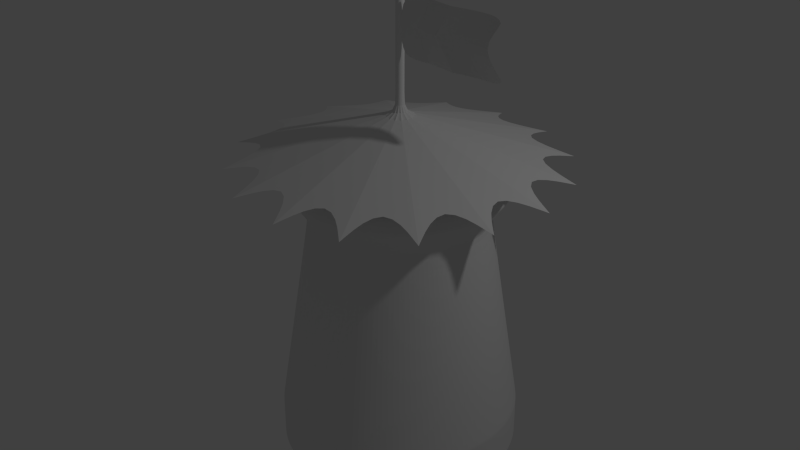# Source: tower.blend  (saved by Blender 2.76.0; exported with 4.5.12 LTS)
import bpy
from mathutils import Matrix  # noqa: F401  (used for matrix-valued properties, if any)

bpy.ops.wm.read_factory_settings(use_empty=True)
scene = bpy.context.scene
scene.name = 'Scene'

# ---- collections
col_collection_1 = bpy.data.collections.new('Collection 1'); scene.collection.children.link(col_collection_1)

# ---- world
world_world = bpy.data.worlds.new('World'); scene.world = world_world
world_world.color = (0.05088, 0.05088, 0.05088)
world_world.use_sun_shadow = False
world_world.sun_shadow_jitter_overblur = 0.0
world_world.cycles.sampling_method = 'MANUAL'
world_world.cycles.sample_map_resolution = 256

# ---- cameras
cam_camera = bpy.data.cameras.new('Camera')
cam_camera.clip_end = 100.0
cam_camera.lens = 35.0
cam_camera.sensor_width = 32.0
cam_camera.sensor_height = 18.0
cam_camera.ortho_scale = 7.314
cam_camera.dof.focus_distance = 0.0
cam_camera.dof.aperture_fstop = 128.0

# ---- lights
light_lamp = bpy.data.lights.new('Lamp', 'POINT')
light_lamp.transmission_factor = 0.0
light_lamp.cutoff_distance = 30.0
light_lamp.energy = 100.0
light_lamp.shadow_buffer_clip_start = 1.001
light_lamp.shadow_soft_size = 0.1
light_lamp.shadow_maximum_resolution = 0.006
light_lamp.use_absolute_resolution = True
light_lamp.cycles.use_multiple_importance_sampling = False

# ---- meshes
me_circle = bpy.data.meshes.new('Circle')
me_circle.from_pydata([(-3.469e-08, 0.8902, 2.279), (-0.1737, 0.8731, 2.279), (-0.3407, 0.8224, 2.279), (-0.4946, 0.7402, 2.279), (-0.6295, 0.6295, 2.279), (-0.7402, 0.4946, 2.279), (-0.8224, 0.3407, 2.279), (-0.8731, 0.1737, 2.279), (-0.8902, 9.22e-08, 2.279), (-0.8731, -0.1737, 2.279), (-0.8224, -0.3407, 2.279), (-0.7402, -0.4946, 2.279), (-0.6295, -0.6295, 2.279), (-0.4946, -0.7402, 2.279), (-0.3407, -0.8224, 2.279), (-0.1737, -0.8731, 2.279), (2.554e-07, -0.8902, 2.279), (0.1737, -0.8731, 2.279), (0.3407, -0.8224, 2.279), (0.4946, -0.7402, 2.279), (0.6295, -0.6295, 2.279), (0.7402, -0.4946, 2.279), (0.8224, -0.3407, 2.279), (0.8731, -0.1737, 2.279), (0.8902, 8.846e-07, 2.279), (0.8731, 0.1737, 2.279), (0.8224, 0.3407, 2.279), (0.7402, 0.4946, 2.279), (0.6295, 0.6295, 2.279), (0.4946, 0.7402, 2.279), (0.3407, 0.8224, 2.279), (0.1737, 0.8731, 2.279), (0.1434, 0.7207, 2.052), (0.2812, 0.6789, 2.052), (0.4083, 0.611, 2.052), (0.5196, 0.5196, 2.052), (0.611, 0.4083, 2.052), (0.6789, 0.2812, 2.052), (0.7207, 0.1434, 2.052), (0.7348, 7.874e-07, 2.052), (0.7207, -0.1434, 2.052), (0.6789, -0.2812, 2.052), (0.611, -0.4083, 2.052), (0.5196, -0.5196, 2.052), (0.4083, -0.611, 2.052), (0.2812, -0.6789, 2.052), (0.1434, -0.7207, 2.052), (1.886e-07, -0.7348, 2.052), (-0.1434, -0.7207, 2.052), (-0.2812, -0.6789, 2.052), (-0.4083, -0.611, 2.052), (-0.5196, -0.5196, 2.052), (-0.611, -0.4083, 2.052), (-0.6789, -0.2812, 2.052), (-0.7207, -0.1434, 2.052), (-0.7348, 1.333e-07, 2.052), (-0.7207, 0.1434, 2.052), (-0.6789, 0.2812, 2.052), (-0.611, 0.4083, 2.052), (-0.5196, 0.5196, 2.052), (-0.4083, 0.611, 2.052), (-0.2812, 0.6789, 2.052), (-0.1434, 0.7207, 2.052), (-5.082e-08, 0.7348, 2.052), (0.0, 1.0, 0.325), (-0.1951, 0.9808, 0.325), (-0.3827, 0.9239, 0.325), (-0.5556, 0.8315, 0.325), (-0.7071, 0.7071, 0.325), (-0.8315, 0.5556, 0.325), (-0.9239, 0.3827, 0.325), (-0.9808, 0.1951, 0.325), (-1.0, 7.55e-08, 0.325), (-0.9808, -0.1951, 0.325), (-0.9239, -0.3827, 0.325), (-0.8315, -0.5556, 0.325), (-0.7071, -0.7071, 0.325), (-0.5556, -0.8315, 0.325), (-0.3827, -0.9239, 0.325), (-0.1951, -0.9808, 0.325), (3.258e-07, -1.0, 0.325), (0.1951, -0.9808, 0.325), (0.3827, -0.9239, 0.325), (0.5556, -0.8315, 0.325), (0.7071, -0.7071, 0.325), (0.8315, -0.5556, 0.325), (0.9239, -0.3827, 0.325), (0.9808, -0.1951, 0.325), (1.0, 9.656e-07, 0.325), (0.9808, 0.1951, 0.325), (0.9239, 0.3827, 0.325), (0.8315, 0.5556, 0.325), (0.7071, 0.7071, 0.325), (0.5556, 0.8315, 0.325), (0.3827, 0.9239, 0.325), (0.1951, 0.9808, 0.325), (0.1951, 0.9808, 0.0), (0.3827, 0.9239, 0.0), (0.5556, 0.8315, 0.0), (0.7071, 0.7071, 0.0), (0.8315, 0.5556, 0.0), (0.9239, 0.3827, 0.0), (0.9808, 0.1951, 0.0), (1.0, 9.656e-07, 0.0), (0.9808, -0.1951, 0.0), (0.9239, -0.3827, 0.0), (0.8315, -0.5556, 0.0), (0.7071, -0.7071, 0.0), (0.5556, -0.8315, 0.0), (0.3827, -0.9239, 0.0), (0.1951, -0.9808, 0.0), (3.258e-07, -1.0, 0.0), (-0.1951, -0.9808, 0.0), (-0.3827, -0.9239, 0.0), (-0.5556, -0.8315, 0.0), (-0.7071, -0.7071, 0.0), (-0.8315, -0.5556, 0.0), (-0.9239, -0.3827, 0.0), (-0.9808, -0.1951, 0.0), (-1.0, 7.55e-08, 0.0), (-0.9808, 0.1951, 0.0), (-0.9239, 0.3827, 0.0), (-0.8315, 0.5556, 0.0), (-0.7071, 0.7071, 0.0), (-0.5556, 0.8315, 0.0), (-0.3827, 0.9239, 0.0), (-0.1951, 0.9808, 0.0), (0.0, 1.0, 0.0), (0.1892, 0.9518, 2.578), (0.526, 1.27, 2.459), (0.539, 0.8069, 2.578), (0.972, 0.972, 2.459), (0.8067, 0.5392, 2.578), (1.27, 0.5261, 2.459), (0.9516, 0.1894, 2.578), (1.375, 1.181e-06, 2.459), (0.9516, -0.1892, 2.578), (1.27, -0.526, 2.459), (0.8067, -0.539, 2.578), (0.972, -0.972, 2.459), (0.539, -0.8068, 2.578), (0.5261, -1.27, 2.459), (0.1892, -0.9516, 2.578), (4.403e-07, -1.375, 2.459), (-0.1894, -0.9516, 2.578), (-0.5261, -1.27, 2.459), (-0.5392, -0.8068, 2.578), (-0.972, -0.972, 2.459), (-0.8111, -0.5353, 2.58), (-1.27, -0.5261, 2.459), (-0.9519, -0.1892, 2.578), (-1.375, -4.211e-08, 2.459), (-0.9519, 0.1894, 2.578), (-1.27, 0.5261, 2.459), (-0.807, 0.5392, 2.578), (-0.972, 0.972, 2.459), (-0.5392, 0.8069, 2.578), (-0.5261, 1.27, 2.459), (-0.1894, 0.9518, 2.578), (-7.618e-09, 1.375, 2.459), (0.00659, 0.03313, 2.878), (0.01293, 0.03121, 2.878), (0.01877, 0.02809, 2.878), (0.02389, 0.02389, 2.878), (0.02809, 0.01877, 2.878), (0.03121, 0.01293, 2.878), (0.03313, 0.00659, 2.878), (0.03378, 2.722e-07, 2.878), (0.03313, -0.00659, 2.878), (0.03121, -0.01293, 2.878), (0.02809, -0.01877, 2.878), (0.02389, -0.02388, 2.878), (0.01877, -0.02809, 2.878), (0.01293, -0.03121, 2.878), (0.00659, -0.03313, 2.878), (-1.474e-07, -0.03378, 2.878), (-0.00659, -0.03313, 2.878), (-0.01293, -0.03121, 2.878), (-0.01877, -0.02809, 2.878), (-0.02389, -0.02388, 2.878), (-0.02809, -0.01877, 2.878), (-0.03121, -0.01293, 2.878), (-0.03313, -0.00659, 2.878), (-0.03378, 2.421e-07, 2.878), (-0.03313, 0.00659, 2.878), (-0.03121, 0.01293, 2.878), (-0.02809, 0.01877, 2.878), (-0.02389, 0.02389, 2.878), (-0.01877, 0.02809, 2.878), (-0.01293, 0.03121, 2.878), (-0.00659, 0.03313, 2.878), (-1.585e-07, 0.03378, 2.878), (0.00659, 0.03313, 3.832), (0.01293, 0.03121, 3.832), (0.01877, 0.02809, 3.832), (0.02389, 0.02389, 3.832), (0.02809, 0.01877, 3.832), (0.03121, 0.01293, 3.832), (0.03313, 0.00659, 3.832), (0.03378, 2.722e-07, 3.832), (0.03313, -0.00659, 3.832), (0.03121, -0.01293, 3.832), (0.02809, -0.01877, 3.832), (0.02389, -0.02388, 3.832), (0.01877, -0.02809, 3.832), (0.01293, -0.03121, 3.832), (0.00659, -0.03313, 3.832), (-1.474e-07, -0.03378, 3.832), (-0.00659, -0.03313, 3.832), (-0.01293, -0.03121, 3.832), (-0.01877, -0.02809, 3.832), (-0.02389, -0.02388, 3.832), (-0.02809, -0.01877, 3.832), (-0.03121, -0.01293, 3.832), (-0.03313, -0.00659, 3.832), (-0.03378, 2.421e-07, 3.832), (-0.03313, 0.00659, 3.832), (-0.03121, 0.01293, 3.832), (-0.02809, 0.01877, 3.832), (-0.02389, 0.02389, 3.832), (-0.01877, 0.02809, 3.832), (-0.01293, 0.03121, 3.832), (-0.00659, 0.03313, 3.832), (-1.585e-07, 0.03378, 3.832), (0.5445, -0.0148, 3.56), (0.02548, -0.0148, 3.56), (0.748, -0.0148, 3.799), (0.02548, -0.0148, 3.799), (0.736, -0.06715, 3.56), (0.02548, -0.0148, 3.321), (0.2715, 0.009146, 3.321), (0.5228, -0.04355, 3.321), (0.4934, -0.04355, 3.799), (0.3676, -0.04355, 3.56), (0.1547, 0.009146, 3.56), (1.044, -0.06715, 3.321), (0.7774, -0.0148, 3.321), (1.015, -0.06715, 3.799), (0.2715, 0.009146, 3.799), (0.4946, 0.7402, 2.436), (-0.6295, 0.6295, 2.436), (0.3407, 0.8224, 2.436), (0.6295, 0.6295, 2.436), (0.7402, 0.4946, 2.436), (0.1737, -0.8731, 2.436), (0.3407, -0.8224, 2.436), (-0.4946, -0.7402, 2.436), (0.8224, -0.3407, 2.436), (-0.8731, -0.1737, 2.436), (-0.1737, -0.8731, 2.436), (-0.7402, 0.4946, 2.436), (-0.8731, 0.1737, 2.436), (-0.8224, -0.3407, 2.436), (0.8902, 8.846e-07, 2.436), (-0.1737, 0.8731, 2.436), (-3.469e-08, 0.8902, 2.436), (0.8731, -0.1737, 2.436), (0.8224, 0.3407, 2.436), (0.4946, -0.7402, 2.436), (-0.6295, -0.6295, 2.436), (-0.3407, -0.8224, 2.436), (-0.4946, 0.7402, 2.436), (0.7402, -0.4946, 2.436), (2.554e-07, -0.8902, 2.436), (-0.8224, 0.3407, 2.436), (-0.8902, 9.22e-08, 2.436), (-0.7402, -0.4946, 2.436), (0.8731, 0.1737, 2.436), (-0.3407, 0.8224, 2.436), (0.1737, 0.8731, 2.436), (0.6295, -0.6295, 2.436), (0.3856, 0.5771, 2.436), (-0.4908, 0.4908, 2.436), (0.2656, 0.6412, 2.436), (0.4908, 0.4908, 2.436), (0.5771, 0.3856, 2.436), (0.1354, -0.6807, 2.436), (0.2656, -0.6412, 2.436), (-0.3856, -0.5771, 2.436), (0.6412, -0.2656, 2.436), (-0.6807, -0.1354, 2.436), (-0.1354, -0.6807, 2.436), (-0.5771, 0.3856, 2.436), (-0.6807, 0.1354, 2.436), (-0.6412, -0.2656, 2.436), (0.6941, 7.72e-07, 2.436), (-0.1354, 0.6807, 2.436), (-6.523e-08, 0.6941, 2.436), (0.6807, -0.1354, 2.436), (0.6412, 0.2656, 2.436), (0.3856, -0.5771, 2.436), (-0.4908, -0.4908, 2.436), (-0.2656, -0.6412, 2.436), (-0.3856, 0.5771, 2.436), (0.5771, -0.3856, 2.436), (1.609e-07, -0.6941, 2.436), (-0.6412, 0.2656, 2.436), (-0.6941, 1.542e-07, 2.436), (-0.5771, -0.3856, 2.436), (0.6807, 0.1354, 2.436), (-0.2656, 0.6412, 2.436), (0.1354, 0.6807, 2.436), (0.4908, -0.4908, 2.436), (0.3856, 0.5771, 2.572), (-0.4908, 0.4908, 2.572), (0.2656, 0.6412, 2.572), (0.4908, 0.4908, 2.572), (0.5771, 0.3856, 2.572), (0.1354, -0.6807, 2.572), (0.2656, -0.6412, 2.572), (-0.3856, -0.5771, 2.572), (0.6412, -0.2656, 2.572), (-0.6807, -0.1354, 2.572), (-0.1354, -0.6807, 2.572), (-0.5771, 0.3856, 2.572), (-0.6807, 0.1354, 2.572), (-0.6412, -0.2656, 2.572), (0.6941, 7.72e-07, 2.572), (-0.1354, 0.6807, 2.572), (-6.523e-08, 0.6941, 2.572), (0.6807, -0.1354, 2.572), (0.6412, 0.2656, 2.572), (0.3856, -0.5771, 2.572), (-0.4908, -0.4908, 2.572), (-0.2656, -0.6412, 2.572), (-0.3856, 0.5771, 2.572), (0.5771, -0.3856, 2.572), (1.609e-07, -0.6941, 2.572), (-0.6412, 0.2656, 2.572), (-0.6941, 1.542e-07, 2.572), (-0.5771, -0.3856, 2.572), (0.6807, 0.1354, 2.572), (-0.2656, 0.6412, 2.572), (0.1354, 0.6807, 2.572), (0.4908, -0.4908, 2.572), (0.03313, 0.00659, 2.878), (0.03121, 0.01293, 2.878), (-0.03378, 2.421e-07, 2.878), (-0.03313, -0.00659, 2.878), (-0.03121, 0.01293, 2.878), (-0.03313, 0.00659, 2.878), (0.00659, 0.03313, 2.878), (-1.585e-07, 0.03378, 2.878), (0.00659, -0.03313, 2.878), (0.01293, -0.03121, 2.878), (0.02809, 0.01877, 2.878), (0.01877, -0.02809, 2.878), (0.02389, -0.02388, 2.878), (0.02809, -0.01877, 2.878), (-0.02809, 0.01877, 2.878), (-0.03121, -0.01293, 2.878), (-0.01293, 0.03121, 2.878), (-0.01877, 0.02809, 2.878), (-0.00659, 0.03313, 2.878), (-1.474e-07, -0.03378, 2.878), (0.03313, -0.00659, 2.878), (0.03378, 2.722e-07, 2.878), (-0.02389, 0.02389, 2.878), (0.01877, 0.02809, 2.878), (0.01293, 0.03121, 2.878), (0.02389, 0.02389, 2.878), (-0.02389, -0.02389, 2.878), (-0.01877, -0.02809, 2.878), (-0.01293, -0.03121, 2.878), (-0.00659, -0.03313, 2.878), (0.03121, -0.01293, 2.878), (-0.02809, -0.01877, 2.878), (-0.01019, 1.352, 2.466), (-0.0003547, 0.03374, 2.878), (-0.0003547, 0.03374, 3.832), (-0.0003547, 0.03374, 2.878), (0.008608, 1.355, 2.465), (0.0002996, 0.03375, 2.878), (0.0002996, 0.03375, 3.832), (0.0002996, 0.03375, 2.878), (-0.5122, 1.257, 2.464), (-0.01267, 0.03129, 2.878), (-0.01267, 0.03129, 3.832), (-0.01267, 0.03129, 2.878), (-0.527, 1.236, 2.468), (-0.01335, 0.03098, 2.878), (-0.01335, 0.03098, 3.832), (-0.01335, 0.03098, 2.878), (-0.939, 0.9594, 2.468), (-0.02349, 0.02421, 2.878), (-0.02349, 0.02421, 3.832), (-0.02349, 0.02421, 2.878), (-0.9621, 0.946, 2.466), (-0.02414, 0.02358, 2.878), (-0.02414, 0.02358, 3.832), (-0.02414, 0.02358, 2.878), (-1.262, 0.5263, 2.461), (-0.03115, 0.01303, 2.878), (-0.03115, 0.01303, 3.832), (-0.03115, 0.01303, 2.878), (-1.252, 0.5068, 2.466), (-0.03132, 0.01256, 2.878), (-0.03132, 0.01256, 3.832), (-0.03132, 0.01256, 2.878), (-1.349, 0.01166, 2.467), (-0.03374, 0.0004058, 2.878), (-0.03374, 0.0004058, 3.832), (-0.03374, 0.0004058, 2.878), (-1.342, -0.01442, 2.468), (-0.03373, -0.0005019, 2.878), (-0.03373, -0.0005019, 3.832), (-0.03373, -0.0005019, 2.878), (-1.27, -0.5261, 2.459), (-0.03121, -0.01293, 2.878), (-0.03121, -0.01293, 3.832), (-0.03121, -0.01293, 2.878), (-1.27, -0.5261, 2.459), (-0.03121, -0.01293, 2.878), (-0.03121, -0.01293, 3.832), (-0.03121, -0.01293, 2.878), (-0.972, -0.972, 2.459), (-0.02389, -0.02388, 2.878), (-0.02389, -0.02388, 3.832), (-0.02389, -0.02389, 2.878), (-0.972, -0.972, 2.459), (-0.02389, -0.02388, 2.878), (-0.02389, -0.02388, 3.832), (-0.02389, -0.02389, 2.878), (-0.5261, -1.27, 2.459), (-0.01293, -0.03121, 2.878), (-0.01293, -0.03121, 3.832), (-0.01293, -0.03121, 2.878), (-0.5261, -1.27, 2.459), (-0.01293, -0.03121, 2.878), (-0.01293, -0.03121, 3.832), (-0.01293, -0.03121, 2.878), (4.396e-07, -1.375, 2.459), (-1.471e-07, -0.03378, 2.878), (-1.474e-07, -0.03378, 3.832), (-1.471e-07, -0.03378, 2.878), (4.396e-07, -1.375, 2.459), (-1.476e-07, -0.03378, 2.878), (-1.474e-07, -0.03378, 3.832), (-1.476e-07, -0.03378, 2.878), (0.5261, -1.27, 2.459), (0.01293, -0.03121, 2.878), (0.01293, -0.03121, 3.832), (0.01293, -0.03121, 2.878), (0.5261, -1.27, 2.459), (0.01293, -0.03121, 2.878), (0.01293, -0.03121, 3.832), (0.01293, -0.03121, 2.878), (0.972, -0.972, 2.459), (0.02389, -0.02388, 2.878), (0.02389, -0.02388, 3.832), (0.02389, -0.02388, 2.878), (0.972, -0.972, 2.459), (0.02389, -0.02388, 2.878), (0.02389, -0.02388, 3.832), (0.02389, -0.02388, 2.878), (1.27, -0.526, 2.459), (0.03121, -0.01293, 2.878), (0.03121, -0.01293, 3.832), (0.03121, -0.01293, 2.878), (1.27, -0.526, 2.459), (0.03121, -0.01293, 2.878), (0.03121, -0.01293, 3.832), (0.03121, -0.01293, 2.878), (1.375, 1.185e-06, 2.459), (0.03378, 2.722e-07, 2.878), (0.03378, 2.722e-07, 3.832), (0.03378, 2.719e-07, 2.878), (1.375, 1.185e-06, 2.459), (0.03378, 2.722e-07, 2.878), (0.03378, 2.722e-07, 3.832), (0.03378, 2.722e-07, 2.878), (1.27, 0.5261, 2.459), (0.03121, 0.01293, 2.878), (0.03121, 0.01293, 3.832), (0.03121, 0.01293, 2.878), (1.27, 0.5261, 2.459), (0.03121, 0.01293, 2.878), (0.03121, 0.01293, 3.832), (0.03121, 0.01293, 2.878), (0.972, 0.972, 2.459), (0.02389, 0.02389, 2.878), (0.02389, 0.02389, 3.832), (0.02389, 0.02389, 2.878), (0.972, 0.972, 2.459), (0.02389, 0.02389, 2.878), (0.02389, 0.02389, 3.832), (0.02389, 0.02389, 2.878), (0.526, 1.27, 2.459), (0.01293, 0.03121, 2.878), (0.01293, 0.03121, 3.832), (0.01293, 0.03121, 2.878), (0.526, 1.27, 2.459), (0.01293, 0.03121, 2.878), (0.01293, 0.03121, 3.832), (0.01293, 0.03121, 2.878), (-0.6789, 0.2812, 1.999), (-0.4083, 0.611, 1.999), (-5.082e-08, 0.7348, 1.999), (-0.2812, 0.6789, 1.999), (0.7207, -0.1434, 1.999), (0.5196, 0.5196, 1.999), (-0.611, -0.4083, 1.999), (0.5196, -0.5196, 1.999), (0.2812, -0.6789, 1.999), (0.2812, 0.6789, 1.999), (-0.7207, -0.1434, 1.999), (1.886e-07, -0.7348, 1.999), (0.7207, 0.1434, 1.999), (-0.2812, -0.6789, 1.999), (-0.7207, 0.1434, 1.999), (-0.5196, -0.5196, 1.999), (-0.611, 0.4083, 1.999), (-0.6789, -0.2812, 1.999), (0.1434, -0.7207, 1.999), (0.6789, 0.2812, 1.999), (-0.1434, -0.7207, 1.999), (-0.7348, 1.333e-07, 1.999), (-0.4083, -0.611, 1.999), (-0.5196, 0.5196, 1.999), (0.4083, 0.611, 1.999), (0.7348, 7.874e-07, 1.999), (-0.1434, 0.7207, 1.999), (0.6789, -0.2812, 1.999), (0.611, 0.4083, 1.999), (0.611, -0.4083, 1.999), (0.4083, -0.611, 1.999), (0.1434, 0.7207, 1.999), (-0.6541, -0.437, 2.128), (-0.5562, -0.5562, 2.128), (2.109e-07, -0.7866, 2.128), (0.5562, -0.5562, 2.128), (-0.1535, 0.7715, 2.128), (0.437, -0.6541, 2.128), (-0.7267, -0.301, 2.128), (0.6541, -0.437, 2.128), (-0.301, 0.7267, 2.128), (0.7715, -0.1535, 2.128), (0.5562, 0.5562, 2.128), (-0.437, -0.6541, 2.128), (0.437, 0.6541, 2.128), (0.7267, 0.301, 2.128), (-0.7267, 0.301, 2.128), (0.1535, 0.7715, 2.128), (-0.7866, 1.196e-07, 2.128), (-0.7715, -0.1535, 2.128), (-0.437, 0.6541, 2.128), (0.7715, 0.1535, 2.128), (0.7267, -0.301, 2.128), (-0.301, -0.7267, 2.128), (0.301, 0.7267, 2.128), (0.6541, 0.437, 2.128), (-0.7715, 0.1535, 2.128), (-4.544e-08, 0.7866, 2.128), (-0.5562, 0.5562, 2.128), (0.1535, -0.7715, 2.128), (-0.6541, 0.437, 2.128), (-0.1535, -0.7715, 2.128), (0.7866, 8.198e-07, 2.128), (0.301, -0.7267, 2.128), (-0.6203, -0.6203, 2.26), (2.498e-07, -0.8772, 2.26), (0.6203, -0.6203, 2.26), (0.7294, -0.4874, 2.26), (-0.3357, 0.8105, 2.26), (-0.4874, -0.7294, 2.26), (0.4874, 0.7294, 2.26), (0.8105, 0.3357, 2.26), (-0.8105, 0.3357, 2.26), (0.1711, 0.8604, 2.26), (-0.8772, 9.562e-08, 2.26), (-0.8604, -0.1711, 2.26), (0.8604, 0.1711, 2.26), (0.8105, -0.3357, 2.26), (-0.7294, 0.4874, 2.26), (0.8772, 8.765e-07, 2.26), (0.3357, -0.8105, 2.26), (-0.7294, -0.4874, 2.26), (-0.1711, 0.8604, 2.26), (0.4874, -0.7294, 2.26), (-0.8105, -0.3357, 2.26), (0.8604, -0.1711, 2.26), (0.6203, 0.6203, 2.26), (-0.4874, 0.7294, 2.26), (-0.3357, -0.8105, 2.26), (0.3357, 0.8105, 2.26), (0.7294, 0.4874, 2.26), (-0.8604, 0.1711, 2.26), (-3.603e-08, 0.8772, 2.26), (-0.6203, 0.6203, 2.26), (0.1711, -0.8604, 2.26), (-0.1711, -0.8604, 2.26), (0.2656, -0.6412, 2.436), (0.3856, -0.5771, 2.436), (0.2656, 0.6412, 2.436), (0.1354, 0.6807, 2.436), (-0.3856, 0.5771, 2.436), (-0.4908, 0.4908, 2.436), (-0.5771, 0.3856, 2.436), (-0.6412, 0.2656, 2.436), (0.1354, -0.6807, 2.436), (0.6807, -0.1354, 2.436), (0.6941, 7.72e-07, 2.436), (0.4908, 0.4908, 2.436), (0.3856, 0.5771, 2.436), (-0.1354, -0.6807, 2.436), (1.609e-07, -0.6941, 2.436), (-0.2656, -0.6412, 2.436), (-0.6807, 0.1354, 2.436), (-0.6807, -0.1354, 2.436), (-0.6412, -0.2656, 2.436), (0.6807, 0.1354, 2.436), (-0.4908, -0.4908, 2.436), (-0.3856, -0.5771, 2.436), (-0.5771, -0.3856, 2.436), (0.6412, 0.2656, 2.436), (0.5771, 0.3856, 2.436), (0.5771, -0.3856, 2.436), (0.6412, -0.2656, 2.436), (-0.1354, 0.6807, 2.436), (-0.2656, 0.6412, 2.436), (-6.523e-08, 0.6941, 2.436), (-0.6941, 1.542e-07, 2.436), (0.4908, -0.4908, 2.436), (-0.825, -0.1641, 2.436), (-0.7771, -0.3219, 2.436), (0.8412, 8.564e-07, 2.436), (0.825, 0.1641, 2.436), (2.318e-07, -0.8412, 2.436), (0.1641, -0.825, 2.436), (-0.5948, -0.5948, 2.436), (-0.4673, -0.6994, 2.436), (-0.6994, -0.4673, 2.436), (0.7771, 0.3219, 2.436), (0.6994, 0.4673, 2.436), (0.6994, -0.4673, 2.436), (0.7771, -0.3219, 2.436), (0.5948, 0.5948, 2.436), (-0.1641, 0.825, 2.436), (-0.3219, 0.7771, 2.436), (0.1641, 0.825, 2.436), (-4.233e-08, 0.8412, 2.436), (-0.4673, 0.6994, 2.436), (0.4673, 0.6994, 2.436), (0.3219, 0.7771, 2.436), (0.825, -0.1641, 2.436), (-0.8412, 1.077e-07, 2.436), (0.4673, -0.6994, 2.436), (0.5948, -0.5948, 2.436), (-0.3219, -0.7771, 2.436), (-0.825, 0.1641, 2.436), (0.3219, -0.7771, 2.436), (-0.5948, 0.5948, 2.436), (-0.6994, 0.4673, 2.436), (-0.7771, 0.3219, 2.436), (-0.1641, -0.825, 2.436), (-0.5525, 0.8269, 0.3598), (-0.3806, 0.9188, 0.3598), (0.9754, -0.194, 0.3598), (0.7032, 0.7032, 0.3598), (-0.8269, 0.5525, 0.3598), (-0.9188, -0.3806, 0.3598), (0.194, -0.9754, 0.3598), (0.9188, 0.3806, 0.3598), (-0.194, -0.9754, 0.3598), (-0.9945, 7.67e-08, 0.3598), (-0.5525, -0.8269, 0.3598), (-0.7032, 0.7032, 0.3598), (0.8269, -0.5525, 0.3598), (0.5525, -0.8269, 0.3598), (0.194, 0.9754, 0.3598), (-0.9188, 0.3806, 0.3598), (-1.058e-09, 0.9945, 0.3598), (-0.8269, -0.5525, 0.3598), (0.7032, -0.7032, 0.3598), (0.3806, -0.9188, 0.3598), (0.3806, 0.9188, 0.3598), (-0.9754, -0.194, 0.3598), (3.23e-07, -0.9945, 0.3598), (0.9754, 0.194, 0.3598), (-0.3806, -0.9188, 0.3598), (-0.9754, 0.194, 0.3598), (-0.7032, -0.7032, 0.3598), (0.5525, 0.8269, 0.3598), (0.9945, 9.619e-07, 0.3598), (-0.194, 0.9754, 0.3598), (0.9188, -0.3806, 0.3598), (0.8269, 0.5525, 0.3598), (0.7071, -0.7071, 0.2889), (-1.0, 7.55e-08, 0.2889), (-0.9808, -0.1951, 0.2889), (-0.9239, -0.3827, 0.2889), (-0.8315, -0.5556, 0.2889), (-0.7071, -0.7071, 0.2889), (-0.5556, -0.8315, 0.2889), (-0.3827, -0.9239, 0.2889), (0.7071, 0.7071, 0.2889), (-0.3827, 0.9239, 0.2889), (0.5556, 0.8315, 0.2889), (-0.5556, 0.8315, 0.2889), (0.1951, 0.9808, 0.2889), (-0.7071, 0.7071, 0.2889), (0.3827, -0.9239, 0.2889), (-0.8315, 0.5556, 0.2889), (-0.9808, 0.1951, 0.2889), (0.1951, -0.9808, 0.2889), (0.5556, -0.8315, 0.2889), (-0.9239, 0.3827, 0.2889), (0.8315, -0.5556, 0.2889), (0.9239, -0.3827, 0.2889), (0.9808, -0.1951, 0.2889), (1.0, 9.656e-07, 0.2889), (0.9808, 0.1951, 0.2889), (0.9239, 0.3827, 0.2889), (0.8315, 0.5556, 0.2889), (-0.1951, 0.9808, 0.2889), (-0.1951, -0.9808, 0.2889), (0.3827, 0.9239, 0.2889), (3.258e-07, -1.0, 0.2889), (0.0, 1.0, 0.2889), (0.5556, -0.8315, 0.01805), (-0.9239, 0.3827, 0.01805), (0.3827, 0.9239, 0.01805), (0.0, 1.0, 0.01805), (0.7071, -0.7071, 0.01805), (-1.0, 7.55e-08, 0.01805), (-0.9808, -0.1951, 0.01805), (-0.9239, -0.3827, 0.01805), (-0.8315, -0.5556, 0.01805), (-0.7071, -0.7071, 0.01805), (-0.5556, -0.8315, 0.01805), (-0.3827, -0.9239, 0.01805), (0.7071, 0.7071, 0.01805), (-0.3827, 0.9239, 0.01805), (0.5556, 0.8315, 0.01805), (-0.5556, 0.8315, 0.01805), (0.1951, 0.9808, 0.01805), (-0.7071, 0.7071, 0.01805), (0.3827, -0.9239, 0.01805), (-0.8315, 0.5556, 0.01805), (-0.9808, 0.1951, 0.01805), (0.1951, -0.9808, 0.01805), (0.8315, -0.5556, 0.01805), (0.9239, -0.3827, 0.01805), (0.9808, -0.1951, 0.01805), (1.0, 9.656e-07, 0.01805), (0.9808, 0.1951, 0.01805), (0.9239, 0.3827, 0.01805), (0.8315, 0.5556, 0.01805), (-0.1951, 0.9808, 0.01805), (-0.1951, -0.9808, 0.01805), (3.258e-07, -1.0, 0.01805)], [], [(578, 575, 18, 19), (576, 579, 10, 11), (579, 570, 9, 10), (560, 590, 15, 16), (572, 562, 21, 22), (570, 569, 8, 9), (582, 563, 2, 3), (574, 580, 23, 24), (566, 571, 25, 26), (588, 582, 3, 4), (580, 572, 22, 23), (564, 559, 12, 13), (581, 585, 27, 28), (589, 560, 16, 17), (583, 564, 13, 14), (567, 573, 5, 6), (568, 584, 30, 31), (584, 565, 29, 30), (562, 561, 20, 21), (575, 589, 17, 18), (585, 566, 26, 27), (590, 583, 14, 15), (559, 576, 11, 12), (586, 567, 6, 7), (577, 587, 0, 1), (563, 577, 1, 2), (587, 568, 31, 0), (571, 574, 24, 25), (573, 588, 4, 5), (569, 586, 7, 8), (565, 581, 28, 29), (561, 578, 19, 20), (524, 502, 43, 42), (506, 515, 48, 47), (525, 503, 45, 44), (519, 500, 35, 34), (526, 504, 33, 32), (522, 524, 42, 41), (512, 505, 54, 53), (504, 519, 34, 33), (513, 506, 47, 46), (521, 497, 63, 62), (501, 512, 53, 52), (514, 507, 38, 37), (523, 514, 37, 36), (505, 516, 55, 54), (515, 508, 49, 48), (502, 525, 44, 43), (520, 499, 40, 39), (516, 509, 56, 55), (508, 517, 50, 49), (497, 526, 32, 63), (517, 510, 51, 50), (507, 520, 39, 38), (509, 495, 57, 56), (495, 511, 58, 57), (498, 521, 62, 61), (503, 513, 46, 45), (499, 522, 41, 40), (511, 518, 59, 58), (500, 523, 36, 35), (518, 496, 60, 59), (510, 501, 52, 51), (496, 498, 61, 60), (700, 698, 67, 68), (693, 692, 76, 77), (718, 699, 95, 64), (699, 716, 94, 95), (687, 705, 83, 84), (701, 704, 81, 82), (713, 712, 90, 91), (707, 687, 84, 85), (702, 700, 68, 69), (694, 693, 77, 78), (688, 703, 71, 72), (705, 701, 82, 83), (714, 718, 64, 65), (708, 707, 85, 86), (706, 702, 69, 70), (695, 713, 91, 92), (689, 688, 72, 73), (703, 706, 70, 71), (715, 694, 78, 79), (709, 708, 86, 87), (696, 714, 65, 66), (690, 689, 73, 74), (697, 695, 92, 93), (710, 709, 87, 88), (717, 715, 79, 80), (691, 690, 74, 75), (698, 696, 66, 67), (711, 710, 88, 89), (716, 697, 93, 94), (692, 691, 75, 76), (704, 717, 80, 81), (712, 711, 89, 90), (474, 335, 166, 472), (406, 337, 183, 404), (398, 339, 185, 396), (374, 341, 160, 372), (442, 343, 174, 440), (478, 336, 165, 476), (450, 346, 172, 448), (454, 347, 171, 452), (394, 349, 186, 392), (414, 338, 182, 412), (382, 351, 189, 380), (378, 353, 190, 376), (438, 354, 175, 436), (466, 355, 168, 464), (390, 357, 187, 388), (490, 358, 162, 488), (486, 360, 163, 484), (370, 342, 191, 368), (422, 361, 179, 420), (470, 356, 167, 468), (494, 359, 161, 492), (430, 363, 177, 428), (402, 340, 184, 400), (446, 344, 173, 444), (426, 362, 178, 424), (462, 365, 169, 460), (434, 364, 176, 432), (410, 350, 181, 408), (386, 352, 188, 384), (418, 366, 180, 416), (458, 348, 170, 456), (482, 345, 164, 480), (448, 172, 204, 449), (452, 171, 203, 453), (392, 186, 218, 393), (412, 182, 214, 413), (380, 189, 221, 381), (376, 190, 222, 377), (436, 175, 207, 437), (464, 168, 200, 465), (388, 187, 219, 389), (488, 162, 194, 489), (484, 163, 195, 485), (368, 191, 223, 369), (420, 179, 211, 421), (468, 167, 199, 469), (492, 161, 193, 493), (428, 177, 209, 429), (400, 184, 216, 401), (444, 173, 205, 445), (424, 178, 210, 425), (460, 169, 201, 461), (432, 176, 208, 433), (408, 181, 213, 409), (384, 188, 220, 385), (416, 180, 212, 417), (456, 170, 202, 457), (480, 164, 196, 481), (472, 166, 198, 473), (404, 183, 215, 405), (396, 185, 217, 397), (372, 160, 192, 373), (440, 174, 206, 441), (476, 165, 197, 477), (230, 231, 233, 234), (234, 233, 232, 238), (225, 227, 238, 234), (229, 225, 234, 230), (231, 233, 224, 236), (233, 232, 226, 224), (224, 226, 237, 228), (236, 224, 228, 235), (25, 24, 253, 267), (12, 11, 266, 259), (28, 27, 243, 242), (11, 10, 252, 266), (30, 29, 239, 241), (20, 19, 258, 270), (8, 7, 251, 265), (1, 0, 255, 254), (31, 30, 241, 269), (6, 5, 250, 264), (24, 23, 256, 253), (16, 15, 249, 263), (5, 4, 240, 250), (10, 9, 248, 252), (13, 12, 259, 246), (22, 21, 262, 247), (0, 31, 269, 255), (3, 2, 268, 261), (9, 8, 265, 248), (14, 13, 246, 260), (21, 20, 270, 262), (19, 18, 245, 258), (4, 3, 261, 240), (18, 17, 244, 245), (29, 28, 242, 239), (15, 14, 260, 249), (7, 6, 264, 251), (17, 16, 263, 244), (27, 26, 257, 243), (2, 1, 254, 268), (26, 25, 267, 257), (23, 22, 247, 256), (624, 623, 280, 284), (626, 625, 285, 299), (628, 627, 295, 276), (630, 629, 291, 278), (629, 631, 298, 291), (633, 632, 289, 275), (635, 634, 294, 279), (636, 633, 275, 274), (638, 637, 286, 300), (640, 639, 301, 287), (631, 624, 284, 298), (632, 626, 299, 289), (641, 638, 300, 293), (643, 642, 271, 273), (644, 635, 279, 288), (623, 645, 297, 280), (647, 646, 290, 302), (648, 630, 278, 292), (645, 649, 283, 297), (634, 647, 302, 294), (637, 640, 287, 286), (646, 650, 277, 290), (639, 643, 273, 301), (651, 641, 293, 272), (653, 652, 282, 296), (650, 628, 276, 277), (625, 644, 288, 285), (642, 636, 274, 271), (627, 654, 281, 295), (654, 648, 292, 281), (652, 651, 272, 282), (649, 653, 296, 283), (592, 591, 309, 322), (594, 593, 305, 333), (596, 595, 325, 304), (598, 597, 314, 328), (591, 599, 308, 309), (601, 600, 320, 317), (603, 602, 306, 303), (605, 604, 313, 327), (604, 606, 324, 313), (597, 596, 304, 314), (607, 598, 328, 315), (609, 608, 312, 316), (610, 601, 317, 331), (599, 605, 327, 308), (612, 611, 323, 310), (611, 613, 330, 323), (615, 614, 321, 307), (617, 616, 326, 311), (602, 615, 307, 306), (619, 618, 318, 332), (620, 594, 333, 319), (613, 609, 316, 330), (614, 610, 331, 321), (595, 619, 332, 325), (593, 603, 303, 305), (600, 617, 311, 320), (608, 621, 329, 312), (622, 592, 322, 334), (606, 612, 310, 324), (621, 607, 315, 329), (616, 622, 334, 326), (618, 620, 319, 318), (479, 132, 345, 482), (455, 138, 348, 458), (415, 148, 366, 418), (383, 156, 352, 386), (407, 149, 350, 410), (431, 144, 364, 434), (459, 137, 365, 462), (423, 146, 362, 426), (443, 141, 344, 446), (399, 152, 340, 402), (427, 145, 363, 430), (491, 129, 359, 494), (467, 135, 356, 470), (419, 147, 361, 422), (367, 159, 342, 370), (483, 131, 360, 486), (487, 130, 358, 490), (387, 155, 357, 390), (463, 136, 355, 466), (435, 143, 354, 438), (375, 158, 353, 378), (379, 157, 351, 382), (411, 150, 338, 414), (391, 154, 349, 394), (451, 139, 347, 454), (447, 140, 346, 450), (475, 133, 336, 478), (439, 142, 343, 442), (371, 128, 341, 374), (395, 153, 339, 398), (403, 151, 337, 406), (471, 134, 335, 474), (158, 367, 370, 353), (190, 368, 369, 222), (353, 370, 368, 190), (159, 371, 374, 342), (191, 372, 373, 223), (342, 374, 372, 191), (157, 375, 378, 351), (189, 376, 377, 221), (351, 378, 376, 189), (156, 379, 382, 352), (188, 380, 381, 220), (352, 382, 380, 188), (155, 383, 386, 357), (187, 384, 385, 219), (357, 386, 384, 187), (154, 387, 390, 349), (186, 388, 389, 218), (349, 390, 388, 186), (153, 391, 394, 339), (185, 392, 393, 217), (339, 394, 392, 185), (152, 395, 398, 340), (184, 396, 397, 216), (340, 398, 396, 184), (151, 399, 402, 337), (183, 400, 401, 215), (337, 402, 400, 183), (150, 403, 406, 338), (182, 404, 405, 214), (338, 406, 404, 182), (148, 407, 410, 366), (180, 408, 409, 212), (366, 410, 408, 180), (149, 411, 414, 350), (181, 412, 413, 213), (350, 414, 412, 181), (147, 415, 418, 361), (179, 416, 417, 211), (361, 418, 416, 179), (146, 419, 422, 362), (178, 420, 421, 210), (362, 422, 420, 178), (145, 423, 426, 363), (177, 424, 425, 209), (363, 426, 424, 177), (144, 427, 430, 364), (176, 428, 429, 208), (364, 430, 428, 176), (143, 431, 434, 354), (175, 432, 433, 207), (354, 434, 432, 175), (142, 435, 438, 343), (174, 436, 437, 206), (343, 438, 436, 174), (141, 439, 442, 344), (173, 440, 441, 205), (344, 442, 440, 173), (140, 443, 446, 346), (172, 444, 445, 204), (346, 446, 444, 172), (139, 447, 450, 347), (171, 448, 449, 203), (347, 450, 448, 171), (138, 451, 454, 348), (170, 452, 453, 202), (348, 454, 452, 170), (137, 455, 458, 365), (169, 456, 457, 201), (365, 458, 456, 169), (136, 459, 462, 355), (168, 460, 461, 200), (355, 462, 460, 168), (135, 463, 466, 356), (167, 464, 465, 199), (356, 466, 464, 167), (134, 467, 470, 335), (166, 468, 469, 198), (335, 470, 468, 166), (133, 471, 474, 336), (165, 472, 473, 197), (336, 474, 472, 165), (132, 475, 478, 345), (164, 476, 477, 196), (345, 478, 476, 164), (131, 479, 482, 360), (163, 480, 481, 195), (360, 482, 480, 163), (130, 483, 486, 358), (162, 484, 485, 194), (358, 486, 484, 162), (129, 487, 490, 359), (161, 488, 489, 193), (359, 490, 488, 161), (128, 491, 494, 341), (160, 492, 493, 192), (341, 494, 492, 160), (655, 656, 498, 496), (681, 672, 501, 510), (666, 655, 496, 518), (658, 686, 523, 500), (659, 666, 518, 511), (657, 685, 522, 499), (674, 661, 513, 503), (656, 684, 521, 498), (670, 659, 511, 495), (680, 670, 495, 509), (678, 683, 520, 507), (665, 681, 510, 517), (671, 669, 526, 497), (679, 665, 517, 508), (664, 680, 509, 516), (683, 657, 499, 520), (673, 668, 525, 502), (663, 679, 508, 515), (676, 664, 516, 505), (686, 662, 514, 523), (662, 678, 507, 514), (672, 660, 512, 501), (684, 671, 497, 521), (661, 677, 506, 513), (675, 682, 519, 504), (660, 676, 505, 512), (685, 667, 524, 522), (669, 675, 504, 526), (682, 658, 500, 519), (668, 674, 503, 525), (677, 663, 515, 506), (667, 673, 502, 524), (43, 44, 532, 530), (34, 35, 537, 539), (55, 56, 551, 543), (58, 59, 553, 555), (38, 39, 557, 546), (63, 32, 542, 552), (61, 62, 531, 535), (62, 63, 552, 531), (56, 57, 541, 551), (51, 52, 527, 528), (48, 49, 548, 556), (36, 37, 540, 550), (45, 46, 554, 558), (42, 43, 530, 534), (33, 34, 539, 549), (32, 33, 549, 542), (57, 58, 555, 541), (49, 50, 538, 548), (46, 47, 529, 554), (35, 36, 550, 537), (50, 51, 528, 538), (40, 41, 547, 536), (59, 60, 545, 553), (37, 38, 546, 540), (39, 40, 536, 557), (60, 61, 535, 545), (54, 55, 543, 544), (41, 42, 534, 547), (47, 48, 556, 529), (53, 54, 544, 533), (52, 53, 533, 527), (44, 45, 558, 532), (530, 532, 578, 561), (539, 537, 581, 565), (543, 551, 586, 569), (555, 553, 588, 573), (546, 557, 574, 571), (552, 542, 568, 587), (535, 531, 577, 563), (531, 552, 587, 577), (551, 541, 567, 586), (528, 527, 576, 559), (556, 548, 583, 590), (550, 540, 566, 585), (558, 554, 589, 575), (534, 530, 561, 562), (549, 539, 565, 584), (542, 549, 584, 568), (541, 555, 573, 567), (548, 538, 564, 583), (554, 529, 560, 589), (537, 550, 585, 581), (538, 528, 559, 564), (536, 547, 572, 580), (553, 545, 582, 588), (540, 546, 571, 566), (557, 536, 580, 574), (545, 535, 563, 582), (544, 543, 569, 570), (547, 534, 562, 572), (529, 556, 590, 560), (533, 544, 570, 579), (527, 533, 579, 576), (532, 558, 575, 578), (286, 287, 620, 618), (294, 302, 622, 616), (297, 283, 607, 621), (292, 278, 612, 606), (302, 290, 592, 622), (280, 297, 621, 608), (288, 279, 617, 600), (273, 271, 603, 593), (293, 300, 619, 595), (289, 299, 610, 614), (298, 284, 609, 613), (287, 301, 594, 620), (300, 286, 618, 619), (274, 275, 615, 602), (279, 294, 616, 617), (275, 289, 614, 615), (291, 298, 613, 611), (278, 291, 611, 612), (276, 295, 605, 599), (299, 285, 601, 610), (284, 280, 608, 609), (283, 296, 598, 607), (282, 272, 596, 597), (281, 292, 606, 604), (295, 281, 604, 605), (271, 274, 602, 603), (285, 288, 600, 601), (277, 276, 599, 591), (296, 282, 597, 598), (272, 293, 595, 596), (301, 273, 593, 594), (290, 277, 591, 592), (251, 264, 653, 649), (250, 240, 651, 652), (249, 260, 648, 654), (263, 249, 654, 627), (239, 242, 636, 642), (253, 256, 644, 625), (245, 244, 628, 650), (264, 250, 652, 653), (240, 261, 641, 651), (269, 241, 643, 639), (258, 245, 650, 646), (254, 255, 640, 637), (262, 270, 647, 634), (265, 251, 649, 645), (260, 246, 630, 648), (270, 258, 646, 647), (248, 265, 645, 623), (256, 247, 635, 644), (241, 239, 642, 643), (261, 268, 638, 641), (257, 267, 626, 632), (266, 252, 624, 631), (255, 269, 639, 640), (268, 254, 637, 638), (242, 243, 633, 636), (247, 262, 634, 635), (243, 257, 632, 633), (259, 266, 631, 629), (246, 259, 629, 630), (244, 263, 627, 628), (267, 253, 625, 626), (252, 248, 623, 624), (85, 84, 673, 667), (80, 79, 663, 677), (83, 82, 674, 668), (93, 92, 658, 682), (95, 94, 675, 669), (86, 85, 667, 685), (74, 73, 676, 660), (94, 93, 682, 675), (81, 80, 677, 661), (65, 64, 671, 684), (75, 74, 660, 672), (90, 89, 678, 662), (91, 90, 662, 686), (73, 72, 664, 676), (79, 78, 679, 663), (84, 83, 668, 673), (88, 87, 657, 683), (72, 71, 680, 664), (78, 77, 665, 679), (64, 95, 669, 671), (77, 76, 681, 665), (89, 88, 683, 678), (71, 70, 670, 680), (70, 69, 659, 670), (66, 65, 684, 656), (82, 81, 661, 674), (87, 86, 685, 657), (69, 68, 666, 659), (92, 91, 686, 658), (68, 67, 655, 666), (76, 75, 672, 681), (67, 66, 656, 655), (746, 745, 711, 712), (740, 750, 717, 704), (728, 727, 691, 692), (721, 733, 697, 716), (745, 744, 710, 711), (734, 732, 696, 698), (727, 726, 690, 691), (750, 749, 715, 717), (744, 743, 709, 710), (733, 731, 695, 697), (726, 725, 689, 690), (732, 748, 714, 696), (743, 742, 708, 709), (749, 730, 694, 715), (739, 720, 706, 703), (725, 724, 688, 689), (731, 747, 713, 695), (720, 738, 702, 706), (742, 741, 707, 708), (748, 722, 718, 714), (719, 737, 701, 705), (724, 739, 703, 688), (730, 729, 693, 694), (738, 736, 700, 702), (741, 723, 687, 707), (747, 746, 712, 713), (737, 740, 704, 701), (723, 719, 705, 687), (735, 721, 716, 699), (722, 735, 699, 718), (729, 728, 692, 693), (736, 734, 698, 700), (123, 124, 734, 736), (114, 115, 728, 729), (127, 96, 735, 722), (96, 97, 721, 735), (107, 108, 719, 723), (109, 110, 740, 737), (100, 101, 746, 747), (106, 107, 723, 741), (122, 123, 736, 738), (113, 114, 729, 730), (119, 120, 739, 724), (108, 109, 737, 719), (126, 127, 722, 748), (105, 106, 741, 742), (121, 122, 738, 720), (99, 100, 747, 731), (118, 119, 724, 725), (120, 121, 720, 739), (112, 113, 730, 749), (104, 105, 742, 743), (125, 126, 748, 732), (117, 118, 725, 726), (98, 99, 731, 733), (103, 104, 743, 744), (111, 112, 749, 750), (116, 117, 726, 727), (124, 125, 732, 734), (102, 103, 744, 745), (97, 98, 733, 721), (115, 116, 727, 728), (110, 111, 750, 740), (101, 102, 745, 746)])
me_circle.use_remesh_preserve_volume = False
me_circle.use_remesh_preserve_attributes = False
me_circle.use_mirror_vertex_groups = False
me_circle.update()

# ---- objects
ob_circle = bpy.data.objects.new('Circle', me_circle)
ob_lamp = bpy.data.objects.new('Lamp', light_lamp)
ob_camera = bpy.data.objects.new('Camera', cam_camera)

# ---- transforms, parenting, visibility, modifiers, constraints
ob_circle.location = (0.0, 0.0, 0.0)
ob_circle.lineart.crease_threshold = 0.0
_m = ob_circle.modifiers.new('Subsurf', 'SUBSURF')
_m.uv_smooth = 'PRESERVE_CORNERS'
_m.quality = 2
_m.levels = 4
_m.show_only_control_edges = False
ob_lamp.location = (4.076, 1.005, 5.904)
ob_lamp.rotation_euler = (0.6503, 0.05522, 1.866)
ob_lamp.lock_rotations_4d = False
ob_lamp.empty_display_type = 'ARROWS'
ob_lamp.color = (0.0, 0.0, 0.0, 0.0)
ob_lamp.lineart.crease_threshold = 0.0
ob_camera.location = (7.481, -6.508, 5.344)
ob_camera.rotation_euler = (1.109, 0.01082, 0.8149)
ob_camera.lock_rotations_4d = False
ob_camera.empty_display_type = 'ARROWS'
ob_camera.color = (0.0, 0.0, 0.0, 0.0)
ob_camera.display_type = 'WIRE'
ob_camera.lineart.crease_threshold = 0.0

# ---- collection membership
col_collection_1.objects.link(ob_circle)
col_collection_1.objects.link(ob_lamp)
col_collection_1.objects.link(ob_camera)

# ---- scene / render settings (as saved in the file)
scene.camera = ob_circle
scene.frame_start = 1; scene.frame_end = 250; scene.frame_set(1)
scene.render.engine = 'BLENDER_EEVEE_NEXT'
scene.render.resolution_percentage = 50
scene.render.dither_intensity = 0.0
scene.cycles.use_denoising = False
scene.cycles.samples = 10
scene.cycles.sampling_pattern = 'TABULATED_SOBOL'
scene.cycles.light_sampling_threshold = 0.0
scene.cycles.use_adaptive_sampling = False
scene.cycles.use_light_tree = False
scene.cycles.blur_glossy = 0.0
scene.cycles.pixel_filter_type = 'GAUSSIAN'
scene.cycles.sample_clamp_indirect = 0.0
scene.view_settings.view_transform = 'Standard'
bpy.context.view_layer.update()

# ---- added for rendering (the .blend has no active camera): camera
cam_auto = bpy.data.cameras.new('AutoCamera')
cam_auto.lens = 50.0
cam_auto.sensor_width = 36.0
cam_auto.clip_end = 1000.0
ob_auto_camera = bpy.data.objects.new('AutoCamera', cam_auto)
scene.collection.objects.link(ob_auto_camera)
ob_auto_camera.location = (5.05097, -6.06117, 5.95687)
ob_auto_camera.rotation_euler = (1.09748, -7.21219e-08, 0.694738)
scene.camera = ob_auto_camera
bpy.context.view_layer.update()
